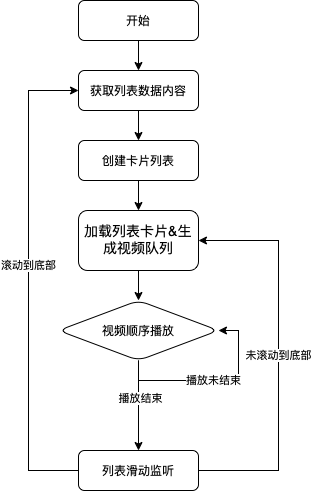

The diagram above was exported from draw.io. Its source (the exported page's mxGraphModel, read from the mxfile embedded in the PNG):
<mxGraphModel dx="945" dy="770" grid="1" gridSize="10" guides="1" tooltips="1" connect="1" arrows="1" fold="1" page="1" pageScale="1" pageWidth="850" pageHeight="1100" background="none" math="0" shadow="0">
  <root>
    <mxCell id="0" />
    <mxCell id="1" parent="0" />
    <mxCell id="vCcFFppr95vgbH6D7UcG-3" value="" style="edgeStyle=orthogonalEdgeStyle;rounded=0;orthogonalLoop=1;jettySize=auto;html=1;" edge="1" parent="1" source="vCcFFppr95vgbH6D7UcG-1" target="vCcFFppr95vgbH6D7UcG-2">
      <mxGeometry relative="1" as="geometry" />
    </mxCell>
    <mxCell id="vCcFFppr95vgbH6D7UcG-1" value="开始" style="rounded=1;whiteSpace=wrap;html=1;" vertex="1" parent="1">
      <mxGeometry x="340" y="90" width="120" height="40" as="geometry" />
    </mxCell>
    <mxCell id="vCcFFppr95vgbH6D7UcG-5" value="" style="edgeStyle=orthogonalEdgeStyle;rounded=0;orthogonalLoop=1;jettySize=auto;html=1;" edge="1" parent="1" source="vCcFFppr95vgbH6D7UcG-2" target="vCcFFppr95vgbH6D7UcG-4">
      <mxGeometry relative="1" as="geometry" />
    </mxCell>
    <mxCell id="vCcFFppr95vgbH6D7UcG-2" value="获取列表数据内容" style="whiteSpace=wrap;html=1;rounded=1;" vertex="1" parent="1">
      <mxGeometry x="340" y="160" width="120" height="40" as="geometry" />
    </mxCell>
    <mxCell id="vCcFFppr95vgbH6D7UcG-7" value="" style="edgeStyle=orthogonalEdgeStyle;rounded=0;orthogonalLoop=1;jettySize=auto;html=1;" edge="1" parent="1" source="vCcFFppr95vgbH6D7UcG-4" target="vCcFFppr95vgbH6D7UcG-6">
      <mxGeometry relative="1" as="geometry" />
    </mxCell>
    <mxCell id="vCcFFppr95vgbH6D7UcG-4" value="创建卡片列表" style="whiteSpace=wrap;html=1;rounded=1;" vertex="1" parent="1">
      <mxGeometry x="340" y="230" width="120" height="40" as="geometry" />
    </mxCell>
    <mxCell id="vCcFFppr95vgbH6D7UcG-9" value="" style="edgeStyle=orthogonalEdgeStyle;rounded=0;orthogonalLoop=1;jettySize=auto;html=1;" edge="1" parent="1" source="vCcFFppr95vgbH6D7UcG-6" target="vCcFFppr95vgbH6D7UcG-8">
      <mxGeometry relative="1" as="geometry" />
    </mxCell>
    <mxCell id="vCcFFppr95vgbH6D7UcG-6" value="&lt;span style=&quot;font-size: 10.5pt ; line-height: 16.799999237060547px&quot;&gt;加载列表卡片&amp;amp;生成视频队列&lt;/span&gt;&lt;span style=&quot;font-size: medium&quot;&gt;&lt;/span&gt;" style="whiteSpace=wrap;html=1;rounded=1;" vertex="1" parent="1">
      <mxGeometry x="340" y="300" width="120" height="60" as="geometry" />
    </mxCell>
    <mxCell id="vCcFFppr95vgbH6D7UcG-11" value="" style="edgeStyle=orthogonalEdgeStyle;rounded=0;orthogonalLoop=1;jettySize=auto;html=1;" edge="1" parent="1" source="vCcFFppr95vgbH6D7UcG-8" target="vCcFFppr95vgbH6D7UcG-10">
      <mxGeometry relative="1" as="geometry" />
    </mxCell>
    <mxCell id="vCcFFppr95vgbH6D7UcG-15" value="播放结束" style="edgeLabel;html=1;align=center;verticalAlign=middle;resizable=0;points=[];" vertex="1" connectable="0" parent="vCcFFppr95vgbH6D7UcG-11">
      <mxGeometry x="-0.1714" y="1" relative="1" as="geometry">
        <mxPoint as="offset" />
      </mxGeometry>
    </mxCell>
    <mxCell id="vCcFFppr95vgbH6D7UcG-8" value="视频顺序播放" style="rhombus;whiteSpace=wrap;html=1;rounded=1;" vertex="1" parent="1">
      <mxGeometry x="320" y="390" width="160" height="60" as="geometry" />
    </mxCell>
    <mxCell id="vCcFFppr95vgbH6D7UcG-12" style="edgeStyle=orthogonalEdgeStyle;rounded=0;orthogonalLoop=1;jettySize=auto;html=1;exitX=0;exitY=0.5;exitDx=0;exitDy=0;entryX=0;entryY=0.5;entryDx=0;entryDy=0;" edge="1" parent="1" source="vCcFFppr95vgbH6D7UcG-10" target="vCcFFppr95vgbH6D7UcG-2">
      <mxGeometry relative="1" as="geometry">
        <Array as="points">
          <mxPoint x="290" y="560" />
          <mxPoint x="290" y="180" />
        </Array>
      </mxGeometry>
    </mxCell>
    <mxCell id="vCcFFppr95vgbH6D7UcG-17" value="滚动到底部" style="edgeLabel;html=1;align=center;verticalAlign=middle;resizable=0;points=[];" vertex="1" connectable="0" parent="vCcFFppr95vgbH6D7UcG-12">
      <mxGeometry x="0.0667" y="1" relative="1" as="geometry">
        <mxPoint as="offset" />
      </mxGeometry>
    </mxCell>
    <mxCell id="vCcFFppr95vgbH6D7UcG-19" value="未滚动到底部" style="edgeStyle=orthogonalEdgeStyle;rounded=0;orthogonalLoop=1;jettySize=auto;html=1;exitX=1;exitY=0.5;exitDx=0;exitDy=0;entryX=1;entryY=0.5;entryDx=0;entryDy=0;" edge="1" parent="1" source="vCcFFppr95vgbH6D7UcG-10" target="vCcFFppr95vgbH6D7UcG-6">
      <mxGeometry relative="1" as="geometry">
        <Array as="points">
          <mxPoint x="540" y="560" />
          <mxPoint x="540" y="330" />
        </Array>
      </mxGeometry>
    </mxCell>
    <mxCell id="vCcFFppr95vgbH6D7UcG-10" value="列表滑动监听" style="whiteSpace=wrap;html=1;rounded=1;" vertex="1" parent="1">
      <mxGeometry x="340" y="540" width="120" height="40" as="geometry" />
    </mxCell>
    <mxCell id="vCcFFppr95vgbH6D7UcG-13" style="edgeStyle=orthogonalEdgeStyle;rounded=0;orthogonalLoop=1;jettySize=auto;html=1;exitX=0.5;exitY=1;exitDx=0;exitDy=0;" edge="1" parent="1" source="vCcFFppr95vgbH6D7UcG-8" target="vCcFFppr95vgbH6D7UcG-8">
      <mxGeometry relative="1" as="geometry" />
    </mxCell>
    <mxCell id="vCcFFppr95vgbH6D7UcG-16" value="播放未结束" style="edgeStyle=orthogonalEdgeStyle;rounded=0;orthogonalLoop=1;jettySize=auto;html=1;exitX=0.5;exitY=1;exitDx=0;exitDy=0;entryX=1;entryY=0.5;entryDx=0;entryDy=0;" edge="1" parent="1" source="vCcFFppr95vgbH6D7UcG-8" target="vCcFFppr95vgbH6D7UcG-8">
      <mxGeometry relative="1" as="geometry" />
    </mxCell>
  </root>
</mxGraphModel>